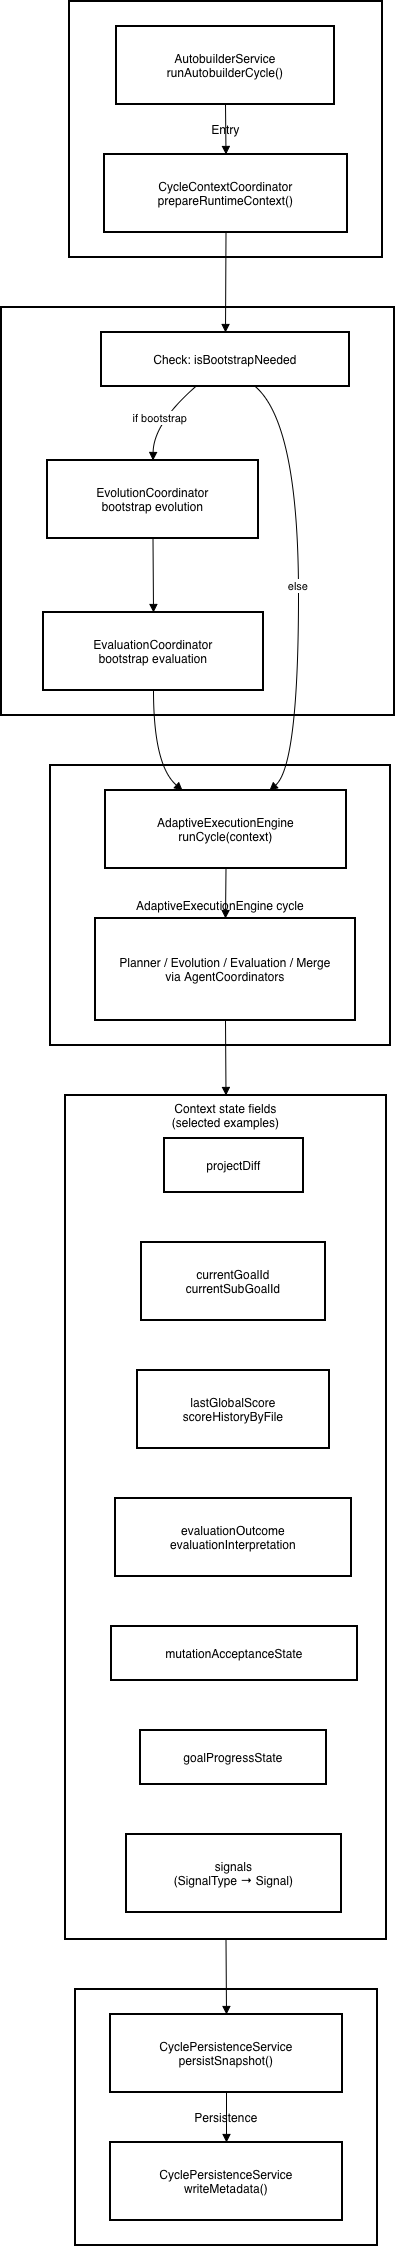

The diagram above was exported from draw.io. Its source (the exported page's mxGraphModel, read from the mxfile embedded in the PNG):
<mxGraphModel dx="1234" dy="765" grid="1" gridSize="10" guides="1" tooltips="1" connect="1" arrows="1" fold="1" page="1" pageScale="1" pageWidth="827" pageHeight="1169" math="0" shadow="0">
  <root>
    <mxCell id="0" />
    <mxCell id="1" parent="0" />
    <mxCell id="_xMgKo52mjLtx9ShMeFx-1" parent="1" style="whiteSpace=wrap;strokeWidth=2;" value="Persistence" vertex="1">
      <mxGeometry height="256" width="302" x="94" y="2008" as="geometry" />
    </mxCell>
    <mxCell id="_xMgKo52mjLtx9ShMeFx-2" parent="1" style="whiteSpace=wrap;strokeWidth=2;verticalAlign=top;" value="Context state fields&#10;(selected examples)" vertex="1">
      <mxGeometry height="844" width="321" x="84" y="1114" as="geometry" />
    </mxCell>
    <mxCell id="_xMgKo52mjLtx9ShMeFx-3" parent="_xMgKo52mjLtx9ShMeFx-2" style="whiteSpace=wrap;strokeWidth=2;" value="projectDiff" vertex="1">
      <mxGeometry height="54" width="139" x="99" y="43" as="geometry" />
    </mxCell>
    <mxCell id="_xMgKo52mjLtx9ShMeFx-4" parent="_xMgKo52mjLtx9ShMeFx-2" style="whiteSpace=wrap;strokeWidth=2;" value="currentGoalId&#10;currentSubGoalId" vertex="1">
      <mxGeometry height="78" width="184" x="76" y="147" as="geometry" />
    </mxCell>
    <mxCell id="_xMgKo52mjLtx9ShMeFx-5" parent="_xMgKo52mjLtx9ShMeFx-2" style="whiteSpace=wrap;strokeWidth=2;" value="lastGlobalScore&#10;scoreHistoryByFile" vertex="1">
      <mxGeometry height="78" width="192" x="72" y="275" as="geometry" />
    </mxCell>
    <mxCell id="_xMgKo52mjLtx9ShMeFx-6" parent="_xMgKo52mjLtx9ShMeFx-2" style="whiteSpace=wrap;strokeWidth=2;" value="evaluationOutcome&#10;evaluationInterpretation" vertex="1">
      <mxGeometry height="78" width="236" x="50" y="403" as="geometry" />
    </mxCell>
    <mxCell id="_xMgKo52mjLtx9ShMeFx-7" parent="_xMgKo52mjLtx9ShMeFx-2" style="whiteSpace=wrap;strokeWidth=2;" value="mutationAcceptanceState" vertex="1">
      <mxGeometry height="54" width="246" x="46" y="531" as="geometry" />
    </mxCell>
    <mxCell id="_xMgKo52mjLtx9ShMeFx-8" parent="_xMgKo52mjLtx9ShMeFx-2" style="whiteSpace=wrap;strokeWidth=2;" value="goalProgressState" vertex="1">
      <mxGeometry height="54" width="186" x="75" y="635" as="geometry" />
    </mxCell>
    <mxCell id="_xMgKo52mjLtx9ShMeFx-9" parent="_xMgKo52mjLtx9ShMeFx-2" style="whiteSpace=wrap;strokeWidth=2;" value="signals&#10;(SignalType → Signal)" vertex="1">
      <mxGeometry height="78" width="215" x="61" y="739" as="geometry" />
    </mxCell>
    <mxCell id="_xMgKo52mjLtx9ShMeFx-10" parent="1" style="whiteSpace=wrap;strokeWidth=2;" value="AdaptiveExecutionEngine cycle" vertex="1">
      <mxGeometry height="280" width="340" x="69" y="784" as="geometry" />
    </mxCell>
    <mxCell id="_xMgKo52mjLtx9ShMeFx-11" parent="1" style="whiteSpace=wrap;strokeWidth=2;" value="Optional bootstrap" vertex="1">
      <mxGeometry height="408" width="393" x="20" y="326" as="geometry" />
    </mxCell>
    <mxCell id="_xMgKo52mjLtx9ShMeFx-12" parent="1" style="whiteSpace=wrap;strokeWidth=2;" value="Entry" vertex="1">
      <mxGeometry height="256" width="313" x="88" y="20" as="geometry" />
    </mxCell>
    <mxCell id="_xMgKo52mjLtx9ShMeFx-13" parent="1" style="whiteSpace=wrap;strokeWidth=2;" value="AutobuilderService&#10;runAutobuilderCycle()" vertex="1">
      <mxGeometry height="78" width="218" x="135" y="45" as="geometry" />
    </mxCell>
    <mxCell id="_xMgKo52mjLtx9ShMeFx-14" parent="1" style="whiteSpace=wrap;strokeWidth=2;" value="CycleContextCoordinator&#10;prepareRuntimeContext()" vertex="1">
      <mxGeometry height="78" width="243" x="123" y="173" as="geometry" />
    </mxCell>
    <mxCell id="_xMgKo52mjLtx9ShMeFx-15" parent="1" style="whiteSpace=wrap;strokeWidth=2;" value="Check: isBootstrapNeeded" vertex="1">
      <mxGeometry height="54" width="248" x="120" y="351" as="geometry" />
    </mxCell>
    <mxCell id="_xMgKo52mjLtx9ShMeFx-16" parent="1" style="whiteSpace=wrap;strokeWidth=2;" value="EvolutionCoordinator&#10;bootstrap evolution" vertex="1">
      <mxGeometry height="78" width="211" x="66" y="479" as="geometry" />
    </mxCell>
    <mxCell id="_xMgKo52mjLtx9ShMeFx-17" parent="1" style="whiteSpace=wrap;strokeWidth=2;" value="EvaluationCoordinator&#10;bootstrap evaluation" vertex="1">
      <mxGeometry height="78" width="220" x="62" y="631" as="geometry" />
    </mxCell>
    <mxCell id="_xMgKo52mjLtx9ShMeFx-18" parent="1" style="whiteSpace=wrap;strokeWidth=2;" value="AdaptiveExecutionEngine&#10;runCycle(context)" vertex="1">
      <mxGeometry height="78" width="241" x="124" y="809" as="geometry" />
    </mxCell>
    <mxCell id="_xMgKo52mjLtx9ShMeFx-19" parent="1" style="whiteSpace=wrap;strokeWidth=2;" value="Planner / Evolution / Evaluation / Merge&#10;via AgentCoordinators" vertex="1">
      <mxGeometry height="102" width="260" x="114" y="937" as="geometry" />
    </mxCell>
    <mxCell id="_xMgKo52mjLtx9ShMeFx-20" parent="1" style="whiteSpace=wrap;strokeWidth=2;" value="CyclePersistenceService&#10;persistSnapshot()" vertex="1">
      <mxGeometry height="78" width="232" x="129" y="2033" as="geometry" />
    </mxCell>
    <mxCell id="_xMgKo52mjLtx9ShMeFx-21" parent="1" style="whiteSpace=wrap;strokeWidth=2;" value="CyclePersistenceService&#10;writeMetadata()" vertex="1">
      <mxGeometry height="78" width="232" x="129" y="2161" as="geometry" />
    </mxCell>
    <mxCell id="_xMgKo52mjLtx9ShMeFx-22" edge="1" parent="1" source="_xMgKo52mjLtx9ShMeFx-13" style="curved=1;startArrow=none;endArrow=block;exitX=0.5;exitY=1;entryX=0.5;entryY=0;rounded=0;" target="_xMgKo52mjLtx9ShMeFx-14" value="">
      <mxGeometry relative="1" as="geometry">
        <Array as="points" />
      </mxGeometry>
    </mxCell>
    <mxCell id="_xMgKo52mjLtx9ShMeFx-23" edge="1" parent="1" source="_xMgKo52mjLtx9ShMeFx-14" style="curved=1;startArrow=none;endArrow=block;exitX=0.5;exitY=1;entryX=0.5;entryY=0;rounded=0;" target="_xMgKo52mjLtx9ShMeFx-15" value="">
      <mxGeometry relative="1" as="geometry">
        <Array as="points" />
      </mxGeometry>
    </mxCell>
    <mxCell id="_xMgKo52mjLtx9ShMeFx-24" edge="1" parent="1" source="_xMgKo52mjLtx9ShMeFx-15" style="curved=1;startArrow=none;endArrow=block;exitX=0.38;exitY=1;entryX=0.5;entryY=0;rounded=0;" target="_xMgKo52mjLtx9ShMeFx-16" value="if bootstrap">
      <mxGeometry relative="1" as="geometry">
        <Array as="points">
          <mxPoint x="172" y="442" />
        </Array>
      </mxGeometry>
    </mxCell>
    <mxCell id="_xMgKo52mjLtx9ShMeFx-25" edge="1" parent="1" source="_xMgKo52mjLtx9ShMeFx-16" style="curved=1;startArrow=none;endArrow=block;exitX=0.5;exitY=1;entryX=0.5;entryY=0;rounded=0;" target="_xMgKo52mjLtx9ShMeFx-17" value="">
      <mxGeometry relative="1" as="geometry">
        <Array as="points" />
      </mxGeometry>
    </mxCell>
    <mxCell id="_xMgKo52mjLtx9ShMeFx-26" edge="1" parent="1" source="_xMgKo52mjLtx9ShMeFx-17" style="curved=1;startArrow=none;endArrow=block;exitX=0.5;exitY=1;entryX=0.32;entryY=0;rounded=0;" target="_xMgKo52mjLtx9ShMeFx-18" value="">
      <mxGeometry relative="1" as="geometry">
        <Array as="points">
          <mxPoint x="172" y="784" />
        </Array>
      </mxGeometry>
    </mxCell>
    <mxCell id="_xMgKo52mjLtx9ShMeFx-27" edge="1" parent="1" source="_xMgKo52mjLtx9ShMeFx-15" style="curved=1;startArrow=none;endArrow=block;exitX=0.62;exitY=1;entryX=0.68;entryY=0;rounded=0;" target="_xMgKo52mjLtx9ShMeFx-18" value="else">
      <mxGeometry relative="1" as="geometry">
        <Array as="points">
          <mxPoint x="317" y="442" />
          <mxPoint x="317" y="784" />
        </Array>
      </mxGeometry>
    </mxCell>
    <mxCell id="_xMgKo52mjLtx9ShMeFx-28" edge="1" parent="1" source="_xMgKo52mjLtx9ShMeFx-18" style="curved=1;startArrow=none;endArrow=block;exitX=0.5;exitY=1;entryX=0.5;entryY=0;rounded=0;" target="_xMgKo52mjLtx9ShMeFx-19" value="">
      <mxGeometry relative="1" as="geometry">
        <Array as="points" />
      </mxGeometry>
    </mxCell>
    <mxCell id="_xMgKo52mjLtx9ShMeFx-29" edge="1" parent="1" source="_xMgKo52mjLtx9ShMeFx-20" style="curved=1;startArrow=none;endArrow=block;exitX=0.5;exitY=1;entryX=0.5;entryY=0;rounded=0;" target="_xMgKo52mjLtx9ShMeFx-21" value="">
      <mxGeometry relative="1" as="geometry">
        <Array as="points" />
      </mxGeometry>
    </mxCell>
    <mxCell id="_xMgKo52mjLtx9ShMeFx-30" edge="1" parent="1" source="_xMgKo52mjLtx9ShMeFx-19" style="curved=1;startArrow=none;endArrow=block;exitX=0.5;exitY=1;entryX=0.5;entryY=0;rounded=0;" target="_xMgKo52mjLtx9ShMeFx-2" value="">
      <mxGeometry relative="1" as="geometry">
        <Array as="points" />
      </mxGeometry>
    </mxCell>
    <mxCell id="_xMgKo52mjLtx9ShMeFx-31" edge="1" parent="1" source="_xMgKo52mjLtx9ShMeFx-2" style="curved=1;startArrow=none;endArrow=block;exitX=0.5;exitY=1;entryX=0.5;entryY=0;rounded=0;" target="_xMgKo52mjLtx9ShMeFx-20" value="">
      <mxGeometry relative="1" as="geometry">
        <Array as="points" />
      </mxGeometry>
    </mxCell>
  </root>
</mxGraphModel>